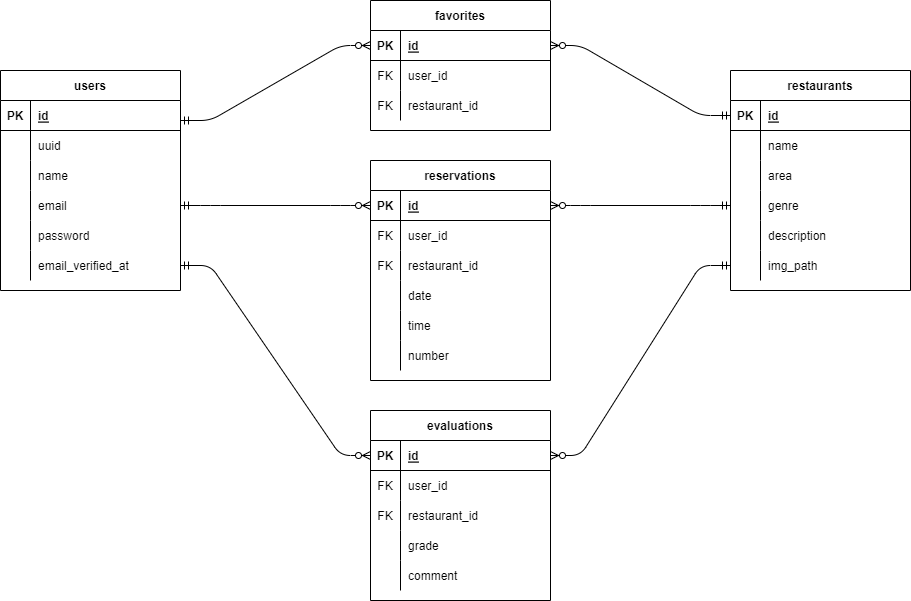

The diagram above was exported from draw.io. Its source (the exported page's mxGraphModel, read from the mxfile embedded in the PNG):
<mxGraphModel dx="1204" dy="607" grid="1" gridSize="10" guides="1" tooltips="1" connect="1" arrows="1" fold="1" page="1" pageScale="1" pageWidth="1169" pageHeight="827" math="0" shadow="0">
  <root>
    <mxCell id="0" />
    <mxCell id="1" parent="0" />
    <mxCell id="2" value="users" style="shape=table;startSize=30;container=1;collapsible=1;childLayout=tableLayout;fixedRows=1;rowLines=0;fontStyle=1;align=center;resizeLast=1;" parent="1" vertex="1">
      <mxGeometry x="70" y="200" width="180" height="220" as="geometry" />
    </mxCell>
    <mxCell id="3" value="" style="shape=partialRectangle;collapsible=0;dropTarget=0;pointerEvents=0;fillColor=none;top=0;left=0;bottom=1;right=0;points=[[0,0.5],[1,0.5]];portConstraint=eastwest;" parent="2" vertex="1">
      <mxGeometry y="30" width="180" height="30" as="geometry" />
    </mxCell>
    <mxCell id="4" value="PK" style="shape=partialRectangle;connectable=0;fillColor=none;top=0;left=0;bottom=0;right=0;fontStyle=1;overflow=hidden;" parent="3" vertex="1">
      <mxGeometry width="30" height="30" as="geometry">
        <mxRectangle width="30" height="30" as="alternateBounds" />
      </mxGeometry>
    </mxCell>
    <mxCell id="5" value="id" style="shape=partialRectangle;connectable=0;fillColor=none;top=0;left=0;bottom=0;right=0;align=left;spacingLeft=6;fontStyle=5;overflow=hidden;" parent="3" vertex="1">
      <mxGeometry x="30" width="150" height="30" as="geometry">
        <mxRectangle width="150" height="30" as="alternateBounds" />
      </mxGeometry>
    </mxCell>
    <mxCell id="69" value="" style="shape=partialRectangle;collapsible=0;dropTarget=0;pointerEvents=0;fillColor=none;top=0;left=0;bottom=0;right=0;points=[[0,0.5],[1,0.5]];portConstraint=eastwest;" parent="2" vertex="1">
      <mxGeometry y="60" width="180" height="30" as="geometry" />
    </mxCell>
    <mxCell id="70" value="" style="shape=partialRectangle;connectable=0;fillColor=none;top=0;left=0;bottom=0;right=0;editable=1;overflow=hidden;" parent="69" vertex="1">
      <mxGeometry width="30" height="30" as="geometry">
        <mxRectangle width="30" height="30" as="alternateBounds" />
      </mxGeometry>
    </mxCell>
    <mxCell id="71" value="uuid" style="shape=partialRectangle;connectable=0;fillColor=none;top=0;left=0;bottom=0;right=0;align=left;spacingLeft=6;overflow=hidden;" parent="69" vertex="1">
      <mxGeometry x="30" width="150" height="30" as="geometry">
        <mxRectangle width="150" height="30" as="alternateBounds" />
      </mxGeometry>
    </mxCell>
    <mxCell id="6" value="" style="shape=partialRectangle;collapsible=0;dropTarget=0;pointerEvents=0;fillColor=none;top=0;left=0;bottom=0;right=0;points=[[0,0.5],[1,0.5]];portConstraint=eastwest;" parent="2" vertex="1">
      <mxGeometry y="90" width="180" height="30" as="geometry" />
    </mxCell>
    <mxCell id="7" value="" style="shape=partialRectangle;connectable=0;fillColor=none;top=0;left=0;bottom=0;right=0;editable=1;overflow=hidden;" parent="6" vertex="1">
      <mxGeometry width="30" height="30" as="geometry">
        <mxRectangle width="30" height="30" as="alternateBounds" />
      </mxGeometry>
    </mxCell>
    <mxCell id="8" value="name" style="shape=partialRectangle;connectable=0;fillColor=none;top=0;left=0;bottom=0;right=0;align=left;spacingLeft=6;overflow=hidden;" parent="6" vertex="1">
      <mxGeometry x="30" width="150" height="30" as="geometry">
        <mxRectangle width="150" height="30" as="alternateBounds" />
      </mxGeometry>
    </mxCell>
    <mxCell id="9" value="" style="shape=partialRectangle;collapsible=0;dropTarget=0;pointerEvents=0;fillColor=none;top=0;left=0;bottom=0;right=0;points=[[0,0.5],[1,0.5]];portConstraint=eastwest;" parent="2" vertex="1">
      <mxGeometry y="120" width="180" height="30" as="geometry" />
    </mxCell>
    <mxCell id="10" value="" style="shape=partialRectangle;connectable=0;fillColor=none;top=0;left=0;bottom=0;right=0;editable=1;overflow=hidden;" parent="9" vertex="1">
      <mxGeometry width="30" height="30" as="geometry">
        <mxRectangle width="30" height="30" as="alternateBounds" />
      </mxGeometry>
    </mxCell>
    <mxCell id="11" value="email" style="shape=partialRectangle;connectable=0;fillColor=none;top=0;left=0;bottom=0;right=0;align=left;spacingLeft=6;overflow=hidden;" parent="9" vertex="1">
      <mxGeometry x="30" width="150" height="30" as="geometry">
        <mxRectangle width="150" height="30" as="alternateBounds" />
      </mxGeometry>
    </mxCell>
    <mxCell id="12" value="" style="shape=partialRectangle;collapsible=0;dropTarget=0;pointerEvents=0;fillColor=none;top=0;left=0;bottom=0;right=0;points=[[0,0.5],[1,0.5]];portConstraint=eastwest;" parent="2" vertex="1">
      <mxGeometry y="150" width="180" height="30" as="geometry" />
    </mxCell>
    <mxCell id="13" value="" style="shape=partialRectangle;connectable=0;fillColor=none;top=0;left=0;bottom=0;right=0;editable=1;overflow=hidden;" parent="12" vertex="1">
      <mxGeometry width="30" height="30" as="geometry">
        <mxRectangle width="30" height="30" as="alternateBounds" />
      </mxGeometry>
    </mxCell>
    <mxCell id="14" value="password" style="shape=partialRectangle;connectable=0;fillColor=none;top=0;left=0;bottom=0;right=0;align=left;spacingLeft=6;overflow=hidden;" parent="12" vertex="1">
      <mxGeometry x="30" width="150" height="30" as="geometry">
        <mxRectangle width="150" height="30" as="alternateBounds" />
      </mxGeometry>
    </mxCell>
    <mxCell id="66" value="" style="shape=partialRectangle;collapsible=0;dropTarget=0;pointerEvents=0;fillColor=none;top=0;left=0;bottom=0;right=0;points=[[0,0.5],[1,0.5]];portConstraint=eastwest;" parent="2" vertex="1">
      <mxGeometry y="180" width="180" height="30" as="geometry" />
    </mxCell>
    <mxCell id="67" value="" style="shape=partialRectangle;connectable=0;fillColor=none;top=0;left=0;bottom=0;right=0;editable=1;overflow=hidden;" parent="66" vertex="1">
      <mxGeometry width="30" height="30" as="geometry">
        <mxRectangle width="30" height="30" as="alternateBounds" />
      </mxGeometry>
    </mxCell>
    <mxCell id="68" value="email_verified_at" style="shape=partialRectangle;connectable=0;fillColor=none;top=0;left=0;bottom=0;right=0;align=left;spacingLeft=6;overflow=hidden;" parent="66" vertex="1">
      <mxGeometry x="30" width="150" height="30" as="geometry">
        <mxRectangle width="150" height="30" as="alternateBounds" />
      </mxGeometry>
    </mxCell>
    <mxCell id="15" value="restaurants" style="shape=table;startSize=30;container=1;collapsible=1;childLayout=tableLayout;fixedRows=1;rowLines=0;fontStyle=1;align=center;resizeLast=1;" parent="1" vertex="1">
      <mxGeometry x="800" y="200" width="180" height="220" as="geometry" />
    </mxCell>
    <mxCell id="16" value="" style="shape=partialRectangle;collapsible=0;dropTarget=0;pointerEvents=0;fillColor=none;top=0;left=0;bottom=1;right=0;points=[[0,0.5],[1,0.5]];portConstraint=eastwest;" parent="15" vertex="1">
      <mxGeometry y="30" width="180" height="30" as="geometry" />
    </mxCell>
    <mxCell id="17" value="PK" style="shape=partialRectangle;connectable=0;fillColor=none;top=0;left=0;bottom=0;right=0;fontStyle=1;overflow=hidden;" parent="16" vertex="1">
      <mxGeometry width="30" height="30" as="geometry">
        <mxRectangle width="30" height="30" as="alternateBounds" />
      </mxGeometry>
    </mxCell>
    <mxCell id="18" value="id" style="shape=partialRectangle;connectable=0;fillColor=none;top=0;left=0;bottom=0;right=0;align=left;spacingLeft=6;fontStyle=5;overflow=hidden;" parent="16" vertex="1">
      <mxGeometry x="30" width="150" height="30" as="geometry">
        <mxRectangle width="150" height="30" as="alternateBounds" />
      </mxGeometry>
    </mxCell>
    <mxCell id="19" value="" style="shape=partialRectangle;collapsible=0;dropTarget=0;pointerEvents=0;fillColor=none;top=0;left=0;bottom=0;right=0;points=[[0,0.5],[1,0.5]];portConstraint=eastwest;" parent="15" vertex="1">
      <mxGeometry y="60" width="180" height="30" as="geometry" />
    </mxCell>
    <mxCell id="20" value="" style="shape=partialRectangle;connectable=0;fillColor=none;top=0;left=0;bottom=0;right=0;editable=1;overflow=hidden;" parent="19" vertex="1">
      <mxGeometry width="30" height="30" as="geometry">
        <mxRectangle width="30" height="30" as="alternateBounds" />
      </mxGeometry>
    </mxCell>
    <mxCell id="21" value="name" style="shape=partialRectangle;connectable=0;fillColor=none;top=0;left=0;bottom=0;right=0;align=left;spacingLeft=6;overflow=hidden;" parent="19" vertex="1">
      <mxGeometry x="30" width="150" height="30" as="geometry">
        <mxRectangle width="150" height="30" as="alternateBounds" />
      </mxGeometry>
    </mxCell>
    <mxCell id="22" value="" style="shape=partialRectangle;collapsible=0;dropTarget=0;pointerEvents=0;fillColor=none;top=0;left=0;bottom=0;right=0;points=[[0,0.5],[1,0.5]];portConstraint=eastwest;" parent="15" vertex="1">
      <mxGeometry y="90" width="180" height="30" as="geometry" />
    </mxCell>
    <mxCell id="23" value="" style="shape=partialRectangle;connectable=0;fillColor=none;top=0;left=0;bottom=0;right=0;editable=1;overflow=hidden;" parent="22" vertex="1">
      <mxGeometry width="30" height="30" as="geometry">
        <mxRectangle width="30" height="30" as="alternateBounds" />
      </mxGeometry>
    </mxCell>
    <mxCell id="24" value="area" style="shape=partialRectangle;connectable=0;fillColor=none;top=0;left=0;bottom=0;right=0;align=left;spacingLeft=6;overflow=hidden;" parent="22" vertex="1">
      <mxGeometry x="30" width="150" height="30" as="geometry">
        <mxRectangle width="150" height="30" as="alternateBounds" />
      </mxGeometry>
    </mxCell>
    <mxCell id="25" value="" style="shape=partialRectangle;collapsible=0;dropTarget=0;pointerEvents=0;fillColor=none;top=0;left=0;bottom=0;right=0;points=[[0,0.5],[1,0.5]];portConstraint=eastwest;" parent="15" vertex="1">
      <mxGeometry y="120" width="180" height="30" as="geometry" />
    </mxCell>
    <mxCell id="26" value="" style="shape=partialRectangle;connectable=0;fillColor=none;top=0;left=0;bottom=0;right=0;editable=1;overflow=hidden;" parent="25" vertex="1">
      <mxGeometry width="30" height="30" as="geometry">
        <mxRectangle width="30" height="30" as="alternateBounds" />
      </mxGeometry>
    </mxCell>
    <mxCell id="27" value="genre" style="shape=partialRectangle;connectable=0;fillColor=none;top=0;left=0;bottom=0;right=0;align=left;spacingLeft=6;overflow=hidden;" parent="25" vertex="1">
      <mxGeometry x="30" width="150" height="30" as="geometry">
        <mxRectangle width="150" height="30" as="alternateBounds" />
      </mxGeometry>
    </mxCell>
    <mxCell id="54" value="" style="shape=partialRectangle;collapsible=0;dropTarget=0;pointerEvents=0;fillColor=none;top=0;left=0;bottom=0;right=0;points=[[0,0.5],[1,0.5]];portConstraint=eastwest;" parent="15" vertex="1">
      <mxGeometry y="150" width="180" height="30" as="geometry" />
    </mxCell>
    <mxCell id="55" value="" style="shape=partialRectangle;connectable=0;fillColor=none;top=0;left=0;bottom=0;right=0;editable=1;overflow=hidden;" parent="54" vertex="1">
      <mxGeometry width="30" height="30" as="geometry">
        <mxRectangle width="30" height="30" as="alternateBounds" />
      </mxGeometry>
    </mxCell>
    <mxCell id="56" value="description" style="shape=partialRectangle;connectable=0;fillColor=none;top=0;left=0;bottom=0;right=0;align=left;spacingLeft=6;overflow=hidden;" parent="54" vertex="1">
      <mxGeometry x="30" width="150" height="30" as="geometry">
        <mxRectangle width="150" height="30" as="alternateBounds" />
      </mxGeometry>
    </mxCell>
    <mxCell id="57" value="" style="shape=partialRectangle;collapsible=0;dropTarget=0;pointerEvents=0;fillColor=none;top=0;left=0;bottom=0;right=0;points=[[0,0.5],[1,0.5]];portConstraint=eastwest;" parent="15" vertex="1">
      <mxGeometry y="180" width="180" height="30" as="geometry" />
    </mxCell>
    <mxCell id="58" value="" style="shape=partialRectangle;connectable=0;fillColor=none;top=0;left=0;bottom=0;right=0;editable=1;overflow=hidden;" parent="57" vertex="1">
      <mxGeometry width="30" height="30" as="geometry">
        <mxRectangle width="30" height="30" as="alternateBounds" />
      </mxGeometry>
    </mxCell>
    <mxCell id="59" value="img_path" style="shape=partialRectangle;connectable=0;fillColor=none;top=0;left=0;bottom=0;right=0;align=left;spacingLeft=6;overflow=hidden;" parent="57" vertex="1">
      <mxGeometry x="30" width="150" height="30" as="geometry">
        <mxRectangle width="150" height="30" as="alternateBounds" />
      </mxGeometry>
    </mxCell>
    <mxCell id="28" value="favorites" style="shape=table;startSize=30;container=1;collapsible=1;childLayout=tableLayout;fixedRows=1;rowLines=0;fontStyle=1;align=center;resizeLast=1;" parent="1" vertex="1">
      <mxGeometry x="440" y="130" width="180" height="130" as="geometry" />
    </mxCell>
    <mxCell id="29" value="" style="shape=partialRectangle;collapsible=0;dropTarget=0;pointerEvents=0;fillColor=none;top=0;left=0;bottom=1;right=0;points=[[0,0.5],[1,0.5]];portConstraint=eastwest;" parent="28" vertex="1">
      <mxGeometry y="30" width="180" height="30" as="geometry" />
    </mxCell>
    <mxCell id="30" value="PK" style="shape=partialRectangle;connectable=0;fillColor=none;top=0;left=0;bottom=0;right=0;fontStyle=1;overflow=hidden;" parent="29" vertex="1">
      <mxGeometry width="30" height="30" as="geometry">
        <mxRectangle width="30" height="30" as="alternateBounds" />
      </mxGeometry>
    </mxCell>
    <mxCell id="31" value="id" style="shape=partialRectangle;connectable=0;fillColor=none;top=0;left=0;bottom=0;right=0;align=left;spacingLeft=6;fontStyle=5;overflow=hidden;" parent="29" vertex="1">
      <mxGeometry x="30" width="150" height="30" as="geometry">
        <mxRectangle width="150" height="30" as="alternateBounds" />
      </mxGeometry>
    </mxCell>
    <mxCell id="32" value="" style="shape=partialRectangle;collapsible=0;dropTarget=0;pointerEvents=0;fillColor=none;top=0;left=0;bottom=0;right=0;points=[[0,0.5],[1,0.5]];portConstraint=eastwest;" parent="28" vertex="1">
      <mxGeometry y="60" width="180" height="30" as="geometry" />
    </mxCell>
    <mxCell id="33" value="FK" style="shape=partialRectangle;connectable=0;fillColor=none;top=0;left=0;bottom=0;right=0;editable=1;overflow=hidden;" parent="32" vertex="1">
      <mxGeometry width="30" height="30" as="geometry">
        <mxRectangle width="30" height="30" as="alternateBounds" />
      </mxGeometry>
    </mxCell>
    <mxCell id="34" value="user_id" style="shape=partialRectangle;connectable=0;fillColor=none;top=0;left=0;bottom=0;right=0;align=left;spacingLeft=6;overflow=hidden;" parent="32" vertex="1">
      <mxGeometry x="30" width="150" height="30" as="geometry">
        <mxRectangle width="150" height="30" as="alternateBounds" />
      </mxGeometry>
    </mxCell>
    <mxCell id="35" value="" style="shape=partialRectangle;collapsible=0;dropTarget=0;pointerEvents=0;fillColor=none;top=0;left=0;bottom=0;right=0;points=[[0,0.5],[1,0.5]];portConstraint=eastwest;" parent="28" vertex="1">
      <mxGeometry y="90" width="180" height="30" as="geometry" />
    </mxCell>
    <mxCell id="36" value="FK" style="shape=partialRectangle;connectable=0;fillColor=none;top=0;left=0;bottom=0;right=0;editable=1;overflow=hidden;" parent="35" vertex="1">
      <mxGeometry width="30" height="30" as="geometry">
        <mxRectangle width="30" height="30" as="alternateBounds" />
      </mxGeometry>
    </mxCell>
    <mxCell id="37" value="restaurant_id" style="shape=partialRectangle;connectable=0;fillColor=none;top=0;left=0;bottom=0;right=0;align=left;spacingLeft=6;overflow=hidden;" parent="35" vertex="1">
      <mxGeometry x="30" width="150" height="30" as="geometry">
        <mxRectangle width="150" height="30" as="alternateBounds" />
      </mxGeometry>
    </mxCell>
    <mxCell id="41" value="reservations" style="shape=table;startSize=30;container=1;collapsible=1;childLayout=tableLayout;fixedRows=1;rowLines=0;fontStyle=1;align=center;resizeLast=1;" parent="1" vertex="1">
      <mxGeometry x="440" y="290" width="180" height="220" as="geometry" />
    </mxCell>
    <mxCell id="42" value="" style="shape=partialRectangle;collapsible=0;dropTarget=0;pointerEvents=0;fillColor=none;top=0;left=0;bottom=1;right=0;points=[[0,0.5],[1,0.5]];portConstraint=eastwest;" parent="41" vertex="1">
      <mxGeometry y="30" width="180" height="30" as="geometry" />
    </mxCell>
    <mxCell id="43" value="PK" style="shape=partialRectangle;connectable=0;fillColor=none;top=0;left=0;bottom=0;right=0;fontStyle=1;overflow=hidden;" parent="42" vertex="1">
      <mxGeometry width="30" height="30" as="geometry">
        <mxRectangle width="30" height="30" as="alternateBounds" />
      </mxGeometry>
    </mxCell>
    <mxCell id="44" value="id" style="shape=partialRectangle;connectable=0;fillColor=none;top=0;left=0;bottom=0;right=0;align=left;spacingLeft=6;fontStyle=5;overflow=hidden;" parent="42" vertex="1">
      <mxGeometry x="30" width="150" height="30" as="geometry">
        <mxRectangle width="150" height="30" as="alternateBounds" />
      </mxGeometry>
    </mxCell>
    <mxCell id="45" value="" style="shape=partialRectangle;collapsible=0;dropTarget=0;pointerEvents=0;fillColor=none;top=0;left=0;bottom=0;right=0;points=[[0,0.5],[1,0.5]];portConstraint=eastwest;" parent="41" vertex="1">
      <mxGeometry y="60" width="180" height="30" as="geometry" />
    </mxCell>
    <mxCell id="46" value="FK" style="shape=partialRectangle;connectable=0;fillColor=none;top=0;left=0;bottom=0;right=0;editable=1;overflow=hidden;" parent="45" vertex="1">
      <mxGeometry width="30" height="30" as="geometry">
        <mxRectangle width="30" height="30" as="alternateBounds" />
      </mxGeometry>
    </mxCell>
    <mxCell id="47" value="user_id" style="shape=partialRectangle;connectable=0;fillColor=none;top=0;left=0;bottom=0;right=0;align=left;spacingLeft=6;overflow=hidden;" parent="45" vertex="1">
      <mxGeometry x="30" width="150" height="30" as="geometry">
        <mxRectangle width="150" height="30" as="alternateBounds" />
      </mxGeometry>
    </mxCell>
    <mxCell id="48" value="" style="shape=partialRectangle;collapsible=0;dropTarget=0;pointerEvents=0;fillColor=none;top=0;left=0;bottom=0;right=0;points=[[0,0.5],[1,0.5]];portConstraint=eastwest;" parent="41" vertex="1">
      <mxGeometry y="90" width="180" height="30" as="geometry" />
    </mxCell>
    <mxCell id="49" value="FK" style="shape=partialRectangle;connectable=0;fillColor=none;top=0;left=0;bottom=0;right=0;editable=1;overflow=hidden;" parent="48" vertex="1">
      <mxGeometry width="30" height="30" as="geometry">
        <mxRectangle width="30" height="30" as="alternateBounds" />
      </mxGeometry>
    </mxCell>
    <mxCell id="50" value="restaurant_id" style="shape=partialRectangle;connectable=0;fillColor=none;top=0;left=0;bottom=0;right=0;align=left;spacingLeft=6;overflow=hidden;" parent="48" vertex="1">
      <mxGeometry x="30" width="150" height="30" as="geometry">
        <mxRectangle width="150" height="30" as="alternateBounds" />
      </mxGeometry>
    </mxCell>
    <mxCell id="51" value="" style="shape=partialRectangle;collapsible=0;dropTarget=0;pointerEvents=0;fillColor=none;top=0;left=0;bottom=0;right=0;points=[[0,0.5],[1,0.5]];portConstraint=eastwest;" parent="41" vertex="1">
      <mxGeometry y="120" width="180" height="30" as="geometry" />
    </mxCell>
    <mxCell id="52" value="" style="shape=partialRectangle;connectable=0;fillColor=none;top=0;left=0;bottom=0;right=0;editable=1;overflow=hidden;" parent="51" vertex="1">
      <mxGeometry width="30" height="30" as="geometry">
        <mxRectangle width="30" height="30" as="alternateBounds" />
      </mxGeometry>
    </mxCell>
    <mxCell id="53" value="date" style="shape=partialRectangle;connectable=0;fillColor=none;top=0;left=0;bottom=0;right=0;align=left;spacingLeft=6;overflow=hidden;" parent="51" vertex="1">
      <mxGeometry x="30" width="150" height="30" as="geometry">
        <mxRectangle width="150" height="30" as="alternateBounds" />
      </mxGeometry>
    </mxCell>
    <mxCell id="60" value="" style="shape=partialRectangle;collapsible=0;dropTarget=0;pointerEvents=0;fillColor=none;top=0;left=0;bottom=0;right=0;points=[[0,0.5],[1,0.5]];portConstraint=eastwest;" parent="41" vertex="1">
      <mxGeometry y="150" width="180" height="30" as="geometry" />
    </mxCell>
    <mxCell id="61" value="" style="shape=partialRectangle;connectable=0;fillColor=none;top=0;left=0;bottom=0;right=0;editable=1;overflow=hidden;" parent="60" vertex="1">
      <mxGeometry width="30" height="30" as="geometry">
        <mxRectangle width="30" height="30" as="alternateBounds" />
      </mxGeometry>
    </mxCell>
    <mxCell id="62" value="time" style="shape=partialRectangle;connectable=0;fillColor=none;top=0;left=0;bottom=0;right=0;align=left;spacingLeft=6;overflow=hidden;" parent="60" vertex="1">
      <mxGeometry x="30" width="150" height="30" as="geometry">
        <mxRectangle width="150" height="30" as="alternateBounds" />
      </mxGeometry>
    </mxCell>
    <mxCell id="63" value="" style="shape=partialRectangle;collapsible=0;dropTarget=0;pointerEvents=0;fillColor=none;top=0;left=0;bottom=0;right=0;points=[[0,0.5],[1,0.5]];portConstraint=eastwest;" parent="41" vertex="1">
      <mxGeometry y="180" width="180" height="30" as="geometry" />
    </mxCell>
    <mxCell id="64" value="" style="shape=partialRectangle;connectable=0;fillColor=none;top=0;left=0;bottom=0;right=0;editable=1;overflow=hidden;" parent="63" vertex="1">
      <mxGeometry width="30" height="30" as="geometry">
        <mxRectangle width="30" height="30" as="alternateBounds" />
      </mxGeometry>
    </mxCell>
    <mxCell id="65" value="number" style="shape=partialRectangle;connectable=0;fillColor=none;top=0;left=0;bottom=0;right=0;align=left;spacingLeft=6;overflow=hidden;" parent="63" vertex="1">
      <mxGeometry x="30" width="150" height="30" as="geometry">
        <mxRectangle width="150" height="30" as="alternateBounds" />
      </mxGeometry>
    </mxCell>
    <mxCell id="72" value="" style="edgeStyle=entityRelationEdgeStyle;fontSize=12;html=1;endArrow=ERzeroToMany;startArrow=ERmandOne;entryX=0;entryY=0.5;entryDx=0;entryDy=0;" parent="1" target="29" edge="1">
      <mxGeometry width="100" height="100" relative="1" as="geometry">
        <mxPoint x="250" y="250" as="sourcePoint" />
        <mxPoint x="350" y="150" as="targetPoint" />
      </mxGeometry>
    </mxCell>
    <mxCell id="73" value="" style="edgeStyle=entityRelationEdgeStyle;fontSize=12;html=1;endArrow=ERzeroToMany;startArrow=ERmandOne;entryX=0;entryY=0.5;entryDx=0;entryDy=0;exitX=1;exitY=0.5;exitDx=0;exitDy=0;" parent="1" source="9" target="42" edge="1">
      <mxGeometry width="100" height="100" relative="1" as="geometry">
        <mxPoint x="250" y="320" as="sourcePoint" />
        <mxPoint x="350" y="220" as="targetPoint" />
      </mxGeometry>
    </mxCell>
    <mxCell id="74" value="" style="edgeStyle=entityRelationEdgeStyle;fontSize=12;html=1;endArrow=ERzeroToMany;startArrow=ERmandOne;exitX=0;exitY=0.5;exitDx=0;exitDy=0;entryX=1;entryY=0.5;entryDx=0;entryDy=0;" parent="1" source="16" target="29" edge="1">
      <mxGeometry width="100" height="100" relative="1" as="geometry">
        <mxPoint x="660" y="250" as="sourcePoint" />
        <mxPoint x="760" y="150" as="targetPoint" />
      </mxGeometry>
    </mxCell>
    <mxCell id="75" value="" style="edgeStyle=entityRelationEdgeStyle;fontSize=12;html=1;endArrow=ERzeroToMany;startArrow=ERmandOne;exitX=0;exitY=0.5;exitDx=0;exitDy=0;entryX=1;entryY=0.5;entryDx=0;entryDy=0;" parent="1" source="25" target="42" edge="1">
      <mxGeometry width="100" height="100" relative="1" as="geometry">
        <mxPoint x="810" y="370" as="sourcePoint" />
        <mxPoint x="630" y="250" as="targetPoint" />
      </mxGeometry>
    </mxCell>
    <mxCell id="76" value="evaluations" style="shape=table;startSize=30;container=1;collapsible=1;childLayout=tableLayout;fixedRows=1;rowLines=0;fontStyle=1;align=center;resizeLast=1;" parent="1" vertex="1">
      <mxGeometry x="440" y="540" width="180" height="190" as="geometry" />
    </mxCell>
    <mxCell id="77" value="" style="shape=partialRectangle;collapsible=0;dropTarget=0;pointerEvents=0;fillColor=none;top=0;left=0;bottom=1;right=0;points=[[0,0.5],[1,0.5]];portConstraint=eastwest;" parent="76" vertex="1">
      <mxGeometry y="30" width="180" height="30" as="geometry" />
    </mxCell>
    <mxCell id="78" value="PK" style="shape=partialRectangle;connectable=0;fillColor=none;top=0;left=0;bottom=0;right=0;fontStyle=1;overflow=hidden;" parent="77" vertex="1">
      <mxGeometry width="30" height="30" as="geometry">
        <mxRectangle width="30" height="30" as="alternateBounds" />
      </mxGeometry>
    </mxCell>
    <mxCell id="79" value="id" style="shape=partialRectangle;connectable=0;fillColor=none;top=0;left=0;bottom=0;right=0;align=left;spacingLeft=6;fontStyle=5;overflow=hidden;" parent="77" vertex="1">
      <mxGeometry x="30" width="150" height="30" as="geometry">
        <mxRectangle width="150" height="30" as="alternateBounds" />
      </mxGeometry>
    </mxCell>
    <mxCell id="80" value="" style="shape=partialRectangle;collapsible=0;dropTarget=0;pointerEvents=0;fillColor=none;top=0;left=0;bottom=0;right=0;points=[[0,0.5],[1,0.5]];portConstraint=eastwest;" parent="76" vertex="1">
      <mxGeometry y="60" width="180" height="30" as="geometry" />
    </mxCell>
    <mxCell id="81" value="FK" style="shape=partialRectangle;connectable=0;fillColor=none;top=0;left=0;bottom=0;right=0;editable=1;overflow=hidden;" parent="80" vertex="1">
      <mxGeometry width="30" height="30" as="geometry">
        <mxRectangle width="30" height="30" as="alternateBounds" />
      </mxGeometry>
    </mxCell>
    <mxCell id="82" value="user_id" style="shape=partialRectangle;connectable=0;fillColor=none;top=0;left=0;bottom=0;right=0;align=left;spacingLeft=6;overflow=hidden;" parent="80" vertex="1">
      <mxGeometry x="30" width="150" height="30" as="geometry">
        <mxRectangle width="150" height="30" as="alternateBounds" />
      </mxGeometry>
    </mxCell>
    <mxCell id="83" value="" style="shape=partialRectangle;collapsible=0;dropTarget=0;pointerEvents=0;fillColor=none;top=0;left=0;bottom=0;right=0;points=[[0,0.5],[1,0.5]];portConstraint=eastwest;" parent="76" vertex="1">
      <mxGeometry y="90" width="180" height="30" as="geometry" />
    </mxCell>
    <mxCell id="84" value="FK" style="shape=partialRectangle;connectable=0;fillColor=none;top=0;left=0;bottom=0;right=0;editable=1;overflow=hidden;" parent="83" vertex="1">
      <mxGeometry width="30" height="30" as="geometry">
        <mxRectangle width="30" height="30" as="alternateBounds" />
      </mxGeometry>
    </mxCell>
    <mxCell id="85" value="restaurant_id" style="shape=partialRectangle;connectable=0;fillColor=none;top=0;left=0;bottom=0;right=0;align=left;spacingLeft=6;overflow=hidden;" parent="83" vertex="1">
      <mxGeometry x="30" width="150" height="30" as="geometry">
        <mxRectangle width="150" height="30" as="alternateBounds" />
      </mxGeometry>
    </mxCell>
    <mxCell id="86" value="" style="shape=partialRectangle;collapsible=0;dropTarget=0;pointerEvents=0;fillColor=none;top=0;left=0;bottom=0;right=0;points=[[0,0.5],[1,0.5]];portConstraint=eastwest;" parent="76" vertex="1">
      <mxGeometry y="120" width="180" height="30" as="geometry" />
    </mxCell>
    <mxCell id="87" value="" style="shape=partialRectangle;connectable=0;fillColor=none;top=0;left=0;bottom=0;right=0;editable=1;overflow=hidden;" parent="86" vertex="1">
      <mxGeometry width="30" height="30" as="geometry">
        <mxRectangle width="30" height="30" as="alternateBounds" />
      </mxGeometry>
    </mxCell>
    <mxCell id="88" value="grade" style="shape=partialRectangle;connectable=0;fillColor=none;top=0;left=0;bottom=0;right=0;align=left;spacingLeft=6;overflow=hidden;" parent="86" vertex="1">
      <mxGeometry x="30" width="150" height="30" as="geometry">
        <mxRectangle width="150" height="30" as="alternateBounds" />
      </mxGeometry>
    </mxCell>
    <mxCell id="89" value="" style="shape=partialRectangle;collapsible=0;dropTarget=0;pointerEvents=0;fillColor=none;top=0;left=0;bottom=0;right=0;points=[[0,0.5],[1,0.5]];portConstraint=eastwest;" parent="76" vertex="1">
      <mxGeometry y="150" width="180" height="30" as="geometry" />
    </mxCell>
    <mxCell id="90" value="" style="shape=partialRectangle;connectable=0;fillColor=none;top=0;left=0;bottom=0;right=0;editable=1;overflow=hidden;" parent="89" vertex="1">
      <mxGeometry width="30" height="30" as="geometry">
        <mxRectangle width="30" height="30" as="alternateBounds" />
      </mxGeometry>
    </mxCell>
    <mxCell id="91" value="comment" style="shape=partialRectangle;connectable=0;fillColor=none;top=0;left=0;bottom=0;right=0;align=left;spacingLeft=6;overflow=hidden;" parent="89" vertex="1">
      <mxGeometry x="30" width="150" height="30" as="geometry">
        <mxRectangle width="150" height="30" as="alternateBounds" />
      </mxGeometry>
    </mxCell>
    <mxCell id="95" value="" style="edgeStyle=entityRelationEdgeStyle;fontSize=12;html=1;endArrow=ERzeroToMany;startArrow=ERmandOne;entryX=0;entryY=0.5;entryDx=0;entryDy=0;exitX=1;exitY=0.5;exitDx=0;exitDy=0;" parent="1" source="66" target="77" edge="1">
      <mxGeometry width="100" height="100" relative="1" as="geometry">
        <mxPoint x="260" y="345" as="sourcePoint" />
        <mxPoint x="450" y="345" as="targetPoint" />
      </mxGeometry>
    </mxCell>
    <mxCell id="96" value="" style="edgeStyle=entityRelationEdgeStyle;fontSize=12;html=1;endArrow=ERzeroToMany;startArrow=ERmandOne;exitX=0;exitY=0.5;exitDx=0;exitDy=0;entryX=1;entryY=0.5;entryDx=0;entryDy=0;" parent="1" source="57" target="77" edge="1">
      <mxGeometry width="100" height="100" relative="1" as="geometry">
        <mxPoint x="850" y="530" as="sourcePoint" />
        <mxPoint x="670" y="530" as="targetPoint" />
      </mxGeometry>
    </mxCell>
  </root>
</mxGraphModel>